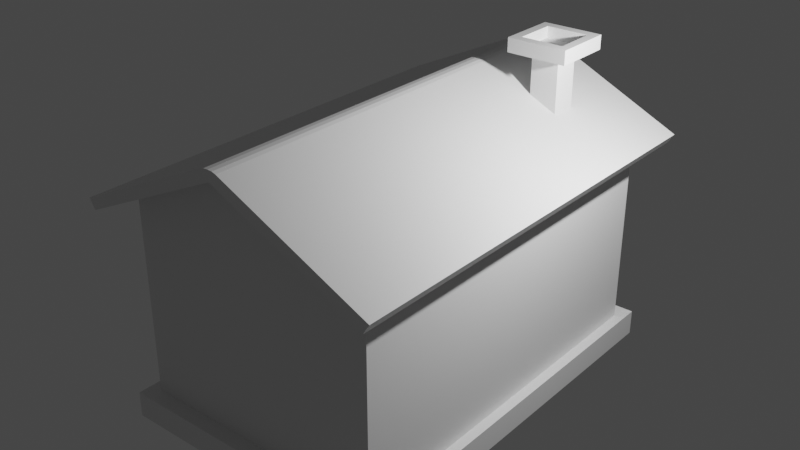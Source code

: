 # Source: q2.blend  (saved by Blender 3.6.11; exported with 4.5.12 LTS)
import bpy
from mathutils import Matrix  # noqa: F401  (used for matrix-valued properties, if any)

bpy.ops.wm.read_factory_settings(use_empty=True)
scene = bpy.context.scene
scene.name = 'Scene'

# ---- collections
col_collection = bpy.data.collections.new('Collection'); scene.collection.children.link(col_collection)

# ---- materials (node trees are filled in below, after node groups)
mat_material = bpy.data.materials.new('Material')
mat_material.alpha_threshold = 0.0
mat_material.use_transparent_shadow = False
mat_material.roughness = 0.5
mat_material.line_color = (0.0, 0.0, 0.0, 1.0)

# ---- material node trees
mat_material.use_nodes = True; mat_material.node_tree.nodes.clear()
_N = mat_material.node_tree.nodes; _L = mat_material.node_tree.links
n0 = _N.new('ShaderNodeOutputMaterial'); n0.name = 'Material Output'; n0.location = (300, 300)
n1 = _N.new('ShaderNodeBsdfPrincipled'); n1.name = 'Principled BSDF'; n1.location = (10, 300)
n1.distribution = 'GGX'
n1.subsurface_method = 'RANDOM_WALK_SKIN'
n1.inputs[3].default_value = 1.45
n1.inputs[27].default_value = (0.0, 0.0, 0.0, 1.0)
n1.inputs[28].default_value = 1.0
_L.new(n1.outputs[0], n0.inputs[0])
n0.is_active_output = True

# ---- world
world_world = bpy.data.worlds.new('World'); scene.world = world_world
world_world.use_nodes = True; world_world.node_tree.nodes.clear()
_N = world_world.node_tree.nodes; _L = world_world.node_tree.links
n0 = _N.new('ShaderNodeOutputWorld'); n0.name = 'World Output'; n0.location = (300, 300)
n1 = _N.new('ShaderNodeBackground'); n1.name = 'Background'; n1.location = (10, 300)
n1.inputs[0].default_value = (0.05088, 0.05088, 0.05088, 1.0)
_L.new(n1.outputs[0], n0.inputs[0])
n0.is_active_output = True
world_world.color = (0.05088, 0.05088, 0.05088)
world_world.use_sun_shadow = False
world_world.sun_shadow_jitter_overblur = 0.0

# ---- lights
light_light = bpy.data.lights.new('Light', 'POINT')
light_light.transmission_factor = 0.0
light_light.energy = 1000.0
light_light.shadow_soft_size = 0.1
light_light.shadow_maximum_resolution = 0.006
light_light.use_absolute_resolution = True

# ---- meshes
me_cube = bpy.data.meshes.new('Cube')
me_cube.from_pydata([(1.0, 1.0, 1.0), (1.0, -1.0, 1.0), (-1.0, 1.0, 1.0), (-1.0, -1.0, 1.0), (0.0, -1.0, 1.536), (0.0, 1.0, 1.536), (1.0, 1.0, -0.7878), (-1.0, -1.0, -0.7878), (1.0, -1.0, -0.7878), (-1.0, 1.0, -0.7878), (-1.086, 1.086, -1.009), (-1.086, -1.086, -1.009), (1.086, 1.086, -1.009), (1.086, 1.086, -0.7787), (1.086, -1.086, -0.7787), (1.086, -1.086, -1.009), (-1.086, 1.086, -0.7787), (-1.086, -1.086, -0.7787)], [], [(8, 1, 3, 7), (7, 3, 2, 9), (6, 0, 1, 8), (9, 2, 0, 6), (0, 2, 5), (3, 1, 4), (6, 8, 14, 13), (8, 7, 17, 14), (10, 16, 13, 12), (12, 13, 14, 15), (11, 17, 16, 10), (15, 14, 17, 11), (7, 9, 16, 17), (9, 6, 13, 16)])
_uv = me_cube.uv_layers.new(name='UVMap')
_uv.uv.foreach_set('vector', [0.4015, 0.75, 0.625, 0.75, 0.625, 1.0, 0.4015, 1.0, 0.4015, 0.0, 0.625, 0.0, 0.625, 0.25, 0.4015, 0.25, 0.4015, 0.5, 0.625, 0.5, 0.625, 0.75, 0.4015, 0.75, 0.4015, 0.25, 0.625, 0.25, 0.625, 0.5, 0.4015, 0.5, 0.625, 0.5, 0.625, 0.25, 0.625, 0.5, 0.625, 1.0, 0.625, 0.75, 0.625, 1.0, 0.4015, 0.5, 0.4015, 0.75, 0.4015, 0.75, 0.4015, 0.5, 0.4015, 0.75, 0.4015, 1.0, 0.4015, 1.0, 0.4015, 0.75, 0.375, 0.25, 0.4015, 0.25, 0.4015, 0.5, 0.375, 0.5, 0.375, 0.5, 0.4015, 0.5, 0.4015, 0.75, 0.375, 0.75, 0.375, 0.0, 0.4015, 0.0, 0.4015, 0.25, 0.375, 0.25, 0.375, 0.75, 0.4015, 0.75, 0.4015, 1.0, 0.375, 1.0, 0.4015, 0.0, 0.4015, 0.25, 0.4015, 0.25, 0.4015, 0.0, 0.4015, 0.25, 0.4015, 0.5, 0.4015, 0.5, 0.4015, 0.25])
me_cube.materials.append(mat_material)
me_cube.use_mirror_vertex_groups = False
me_cube.update()
me_cube_001 = bpy.data.meshes.new('Cube.001')
me_cube_001.from_pydata([(1.0, 1.0, 1.0), (1.0, -1.0, 1.0), (-1.0, 1.0, 1.0), (-1.0, -1.0, 1.0), (0.0, -1.0, 1.536), (0.0, 1.0, 1.536), (1.047, 1.0, 1.088), (1.047, -1.0, 1.088), (-1.047, -1.0, 1.088), (-1.047, 1.0, 1.088), (-0.06689, 1.0, 1.614), (0.06689, 1.0, 1.614), (0.0, 1.0, 1.574), (-0.0362, 1.0, 1.625), (7.451e-09, 1.0, 1.628), (0.0362, 1.0, 1.625), (0.06689, -1.0, 1.614), (-0.06689, -1.0, 1.614), (0.0, -1.0, 1.574), (0.0362, -1.0, 1.625), (-7.451e-09, -1.0, 1.628), (-0.0362, -1.0, 1.625), (1.176, 1.0, 0.9055), (1.176, -1.0, 0.9055), (-1.176, -1.0, 0.9055), (-1.176, 1.0, 0.9055), (1.224, 1.0, 0.9937), (1.224, -1.0, 0.9937), (-1.224, -1.0, 0.9937), (-1.224, 1.0, 0.9937)], [], [(2, 5, 4, 3), (1, 4, 5, 0), (0, 5, 12, 11, 6), (9, 8, 17, 10), (6, 7, 27, 26), (5, 2, 9, 10, 12), (3, 8, 28, 24), (3, 4, 18, 17, 8), (4, 1, 7, 16, 18), (10, 13, 12), (13, 14, 12), (14, 15, 12), (15, 11, 12), (16, 19, 18), (19, 20, 18), (20, 21, 18), (21, 17, 18), (10, 17, 21, 13), (13, 21, 20, 14), (14, 20, 19, 15), (15, 19, 16, 11), (7, 6, 11, 16), (25, 24, 28, 29), (23, 22, 26, 27), (7, 1, 23, 27), (2, 3, 24, 25), (9, 2, 25, 29), (8, 9, 29, 28), (0, 6, 26, 22), (1, 0, 22, 23)])
_uv = me_cube_001.uv_layers.new(name='UVMap')
_uv.uv.foreach_set('vector', [0.625, 0.25, 0.625, 0.25, 0.625, 0.0, 0.625, 0.0, 0.625, 0.75, 0.625, 0.75, 0.625, 0.5, 0.625, 0.5, 0.625, 0.5, 0.625, 0.5, 0.625, 0.5, 0.625, 0.5, 0.625, 0.5, 0.625, 0.25, 0.625, 0.0, 0.625, 0.0, 0.625, 0.25, 0.625, 0.5, 0.625, 0.75, 0.625, 0.75, 0.625, 0.5, 0.625, 0.25, 0.625, 0.25, 0.625, 0.25, 0.625, 0.25, 0.625, 0.25, 0.625, 0.0, 0.625, 0.0, 0.625, 0.0, 0.625, 0.0, 0.625, 0.0, 0.625, 0.0, 0.625, 0.0, 0.625, 0.0, 0.625, 0.0, 0.625, 0.75, 0.625, 0.75, 0.625, 0.75, 0.625, 0.75, 0.625, 0.75, 0.625, 0.25, 0.625, 0.25, 0.625, 0.25, 0.625, 0.25, 0.625, 0.25, 0.625, 0.25, 0.625, 0.25, 0.625, 0.25, 0.625, 0.25, 0.625, 0.25, 0.625, 0.25, 0.625, 0.25, 0.625, 0.0, 0.625, 0.0, 0.625, 0.0, 0.625, 0.0, 0.625, 0.0, 0.625, 0.0, 0.625, 0.0, 0.625, 0.0, 0.625, 0.0, 0.625, 0.0, 0.625, 0.0, 0.625, 0.0, 0.625, 0.25, 0.625, 0.0, 0.625, 0.0, 0.625, 0.25, 0.625, 0.25, 0.625, 0.0, 0.625, 0.0, 0.625, 0.25, 0.625, 0.5, 0.625, 0.75, 0.625, 0.75, 0.625, 0.5, 0.625, 0.5, 0.625, 0.75, 0.625, 0.75, 0.625, 0.5, 0.625, 0.75, 0.625, 0.5, 0.625, 0.5, 0.625, 0.75, 0.625, 0.25, 0.625, 0.0, 0.625, 0.0, 0.625, 0.25, 0.625, 0.75, 0.625, 0.5, 0.625, 0.5, 0.625, 0.75, 0.625, 0.75, 0.625, 0.75, 0.625, 0.75, 0.625, 0.75, 0.625, 0.25, 0.625, 0.0, 0.625, 0.0, 0.625, 0.25, 0.625, 0.25, 0.625, 0.25, 0.625, 0.25, 0.625, 0.25, 0.625, 0.0, 0.625, 0.25, 0.625, 0.25, 0.625, 0.0, 0.625, 0.5, 0.625, 0.5, 0.625, 0.5, 0.625, 0.5, 0.625, 0.75, 0.625, 0.5, 0.625, 0.5, 0.625, 0.75])
me_cube_001.materials.append(mat_material)
me_cube_001.use_mirror_vertex_groups = False
me_cube_001.update()
me_cube_002 = bpy.data.meshes.new('Cube.002')
me_cube_002.from_pydata([(-1.0, -1.0, -1.0), (-1.0, -1.0, 1.0), (-1.0, 1.0, -1.0), (-1.0, 1.0, 1.0), (1.0, -1.0, -1.0), (1.0, -1.0, 1.0), (1.0, 1.0, -1.0), (1.0, 1.0, 1.0), (-2.173, 2.173, -1.0), (-2.173, -2.173, -1.0), (2.173, 2.173, -1.0), (2.173, -2.173, -1.0), (-1.525, 1.525, -1.201), (-1.525, -1.525, -1.201), (1.525, 1.525, -1.201), (1.525, -1.525, -1.201), (-2.173, 2.173, -1.201), (-2.173, -2.173, -1.201), (2.173, 2.173, -1.201), (2.173, -2.173, -1.201), (-2.173, 2.173, -1.201), (-2.173, -2.173, -1.201), (2.173, 2.173, -1.201), (2.173, -2.173, -1.201), (-2.173, 2.173, -1.201), (-2.173, -2.173, -1.201), (2.173, 2.173, -1.201), (2.173, -2.173, -1.201), (-2.123, 2.123, -1.201), (-2.123, -2.123, -1.201), (2.123, 2.123, -1.201), (2.123, -2.123, -1.201), (-2.123, 2.123, -1.201), (-2.123, -2.123, -1.201), (2.123, 2.123, -1.201), (2.123, -2.123, -1.201), (-1.525, 1.525, -1.04), (-1.525, -1.525, -1.04), (1.525, 1.525, -1.04), (1.525, -1.525, -1.04)], [], [(0, 1, 3, 2), (2, 3, 7, 6), (6, 7, 5, 4), (4, 5, 1, 0), (6, 4, 11, 10), (10, 11, 19, 18), (4, 0, 9, 11), (2, 6, 10, 8), (0, 2, 8, 9), (14, 15, 39, 38), (9, 8, 16, 17), (11, 9, 17, 19), (8, 10, 18, 16), (20, 21, 17, 16), (22, 20, 16, 18), (23, 22, 18, 19), (21, 23, 19, 17), (24, 25, 21, 20), (26, 24, 20, 22), (27, 26, 22, 23), (25, 27, 23, 21), (28, 29, 25, 24), (30, 28, 24, 26), (31, 30, 26, 27), (29, 31, 27, 25), (32, 33, 29, 28), (34, 32, 28, 30), (35, 34, 30, 31), (33, 35, 31, 29), (12, 13, 33, 32), (14, 12, 32, 34), (15, 14, 34, 35), (13, 15, 35, 33), (36, 38, 39, 37), (13, 12, 36, 37), (15, 13, 37, 39), (12, 14, 38, 36)])
_uv = me_cube_002.uv_layers.new(name='UVMap')
_uv.uv.foreach_set('vector', [0.375, 0.0, 0.625, 0.0, 0.625, 0.25, 0.375, 0.25, 0.375, 0.25, 0.625, 0.25, 0.625, 0.5, 0.375, 0.5, 0.375, 0.5, 0.625, 0.5, 0.625, 0.75, 0.375, 0.75, 0.375, 0.75, 0.625, 0.75, 0.625, 1.0, 0.375, 1.0, 0.375, 0.5, 0.375, 0.75, 0.375, 0.75, 0.375, 0.5, 0.375, 0.5, 0.375, 0.75, 0.375, 0.75, 0.375, 0.5, 0.375, 0.75, 0.375, 1.0, 0.375, 1.0, 0.375, 0.75, 0.375, 0.25, 0.375, 0.5, 0.375, 0.5, 0.375, 0.25, 0.375, 0.0, 0.375, 0.25, 0.375, 0.25, 0.375, 0.0, 0.3378, 0.5372, 0.3378, 0.7128, 0.3378, 0.7128, 0.3378, 0.5372, 0.375, 0.0, 0.375, 0.25, 0.375, 0.25, 0.375, 0.0, 0.375, 0.75, 0.375, 1.0, 0.375, 1.0, 0.375, 0.75, 0.375, 0.25, 0.375, 0.5, 0.375, 0.5, 0.375, 0.25, 0.125, 0.5, 0.125, 0.75, 0.125, 0.75, 0.125, 0.5, 0.375, 0.5, 0.125, 0.5, 0.125, 0.5, 0.375, 0.5, 0.375, 0.75, 0.375, 0.5, 0.375, 0.5, 0.375, 0.75, 0.125, 0.75, 0.375, 0.75, 0.375, 0.75, 0.125, 0.75, 0.125, 0.5, 0.125, 0.75, 0.125, 0.75, 0.125, 0.5, 0.375, 0.5, 0.125, 0.5, 0.125, 0.5, 0.375, 0.5, 0.375, 0.75, 0.375, 0.5, 0.375, 0.5, 0.375, 0.75, 0.125, 0.75, 0.375, 0.75, 0.375, 0.75, 0.125, 0.75, 0.1279, 0.5029, 0.1279, 0.7471, 0.125, 0.75, 0.125, 0.5, 0.3721, 0.5029, 0.1279, 0.5029, 0.125, 0.5, 0.375, 0.5, 0.3721, 0.7471, 0.3721, 0.5029, 0.375, 0.5, 0.375, 0.75, 0.1279, 0.7471, 0.3721, 0.7471, 0.375, 0.75, 0.125, 0.75, 0.1279, 0.5029, 0.1279, 0.7471, 0.1279, 0.7471, 0.1279, 0.5029, 0.3721, 0.5029, 0.1279, 0.5029, 0.1279, 0.5029, 0.3721, 0.5029, 0.3721, 0.7471, 0.3721, 0.5029, 0.3721, 0.5029, 0.3721, 0.7471, 0.1279, 0.7471, 0.3721, 0.7471, 0.3721, 0.7471, 0.1279, 0.7471, 0.1622, 0.5372, 0.1622, 0.7128, 0.1279, 0.7471, 0.1279, 0.5029, 0.3378, 0.5372, 0.1622, 0.5372, 0.1279, 0.5029, 0.3721, 0.5029, 0.3378, 0.7128, 0.3378, 0.5372, 0.3721, 0.5029, 0.3721, 0.7471, 0.1622, 0.7128, 0.3378, 0.7128, 0.3721, 0.7471, 0.1279, 0.7471, 0.1622, 0.5372, 0.3378, 0.5372, 0.3378, 0.7128, 0.1622, 0.7128, 0.1622, 0.7128, 0.1622, 0.5372, 0.1622, 0.5372, 0.1622, 0.7128, 0.3378, 0.7128, 0.1622, 0.7128, 0.1622, 0.7128, 0.3378, 0.7128, 0.1622, 0.5372, 0.3378, 0.5372, 0.3378, 0.5372, 0.1622, 0.5372])
me_cube_002.update()

# ---- objects
ob_cube = bpy.data.objects.new('Cube', me_cube)
ob_light = bpy.data.objects.new('Light', light_light)
ob_roof = bpy.data.objects.new('roof', me_cube_001)
ob_chimney = bpy.data.objects.new('chimney', me_cube_002)

# ---- transforms, parenting, visibility, modifiers, constraints
ob_cube.location = (0.0, 0.0, 1.75)
ob_cube.scale = (2.0, 3.0, 1.75)
ob_cube.lock_rotations_4d = False
ob_cube.empty_display_type = 'ARROWS'
ob_cube.lineart.crease_threshold = 0.0
ob_light.location = (4.076, 1.005, 5.904)
ob_light.rotation_euler = (0.6503, 0.05522, 1.866)
ob_light.lock_rotations_4d = False
ob_light.empty_display_type = 'ARROWS'
ob_light.color = (0.0, 0.0, 0.0, 0.0)
ob_light.lineart.crease_threshold = 0.0
ob_roof.location = (0.0, 0.0, 1.75)
ob_roof.scale = (2.0, 3.446, 1.75)
ob_roof.lock_rotations_4d = False
ob_roof.empty_display_type = 'ARROWS'
ob_roof.lineart.crease_threshold = 0.0
ob_chimney.location = (1.118, 2.061, 3.769)
ob_chimney.scale = (0.2167, 0.2167, -1.087)

# ---- collection membership
col_collection.objects.link(ob_cube)
col_collection.objects.link(ob_light)
col_collection.objects.link(ob_roof)
col_collection.objects.link(ob_chimney)

# ---- scene / render settings (as saved in the file)
scene.frame_start = 1; scene.frame_end = 250; scene.frame_set(1)
scene.render.engine = 'BLENDER_EEVEE_NEXT'
scene.cycles.sampling_pattern = 'TABULATED_SOBOL'
scene.view_settings.view_transform = 'Filmic'
bpy.context.view_layer.update()

# ---- added for rendering (the .blend has no active camera): camera
cam_auto = bpy.data.cameras.new('AutoCamera')
cam_auto.lens = 50.0
cam_auto.sensor_width = 36.0
cam_auto.clip_end = 1000.0
ob_auto_camera = bpy.data.objects.new('AutoCamera', cam_auto)
scene.collection.objects.link(ob_auto_camera)
ob_auto_camera.location = (9.12924, -10.9551, 9.83258)
ob_auto_camera.rotation_euler = (1.09748, -7.21219e-08, 0.694738)
scene.camera = ob_auto_camera
bpy.context.view_layer.update()
